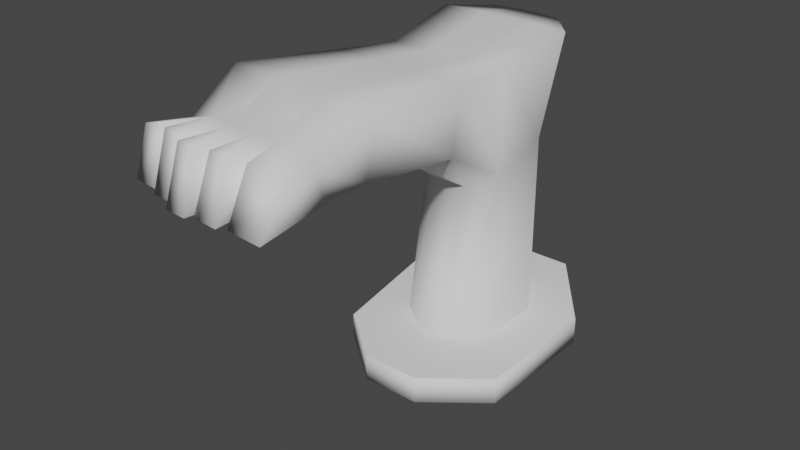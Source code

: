 # Source: ButtPlugFoot.blend  (saved by Blender 2.82.7; exported with 4.5.12 LTS)
import bpy
from mathutils import Matrix  # noqa: F401  (used for matrix-valued properties, if any)

bpy.ops.wm.read_factory_settings(use_empty=True)
scene = bpy.context.scene
scene.name = 'Scene'

# ---- collections
col_collection = bpy.data.collections.new('Collection'); scene.collection.children.link(col_collection)

# ---- world
world_world = bpy.data.worlds.new('World'); scene.world = world_world
world_world.use_nodes = True; world_world.node_tree.nodes.clear()
_N = world_world.node_tree.nodes; _L = world_world.node_tree.links
n0 = _N.new('ShaderNodeOutputWorld'); n0.name = 'World Output'; n0.location = (300, 300)
n1 = _N.new('ShaderNodeBackground'); n1.name = 'Background'; n1.location = (10, 300)
n1.inputs[0].default_value = (0.05088, 0.05088, 0.05088, 1.0)
_L.new(n1.outputs[0], n0.inputs[0])
n0.is_active_output = True
world_world.color = (0.05088, 0.05088, 0.05088)
world_world.use_sun_shadow = False
world_world.sun_shadow_jitter_overblur = 0.0

# ---- meshes
me_cube_001 = bpy.data.meshes.new('Cube.001')
me_cube_001.from_pydata([(-0.07373, -0.2776, -0.3782), (-0.05151, -0.2361, -0.2687), (0.02045, -0.2776, -0.3782), (0.02214, -0.2361, -0.2687), (-0.1147, 0.1227, -0.3984), (-0.07298, -0.08222, -0.3782), (-0.09417, -0.2018, -0.3916), (-0.0675, -0.1769, -0.2687), (-0.05092, -0.1174, -0.2346), (-0.1003, 0.1227, -0.3284), (0.0799, -0.1992, -0.3916), (0.0789, -0.08222, -0.3782), (0.1, 0.15, -0.3984), (0.0856, 0.15, -0.3284), (0.05388, -0.1174, -0.2346), (0.06863, -0.1749, -0.2687), (0.06863, -0.1749, -0.03373), (0.02214, -0.2361, -0.03373), (-0.05151, -0.2361, -0.03373), (-0.0675, -0.1769, -0.03373), (-0.05092, -0.08339, -0.03373), (0.06784, -0.08339, -0.03373), (-0.0794, 0.1897, -0.3284), (0.09164, 0.225, -0.3718), (-0.0866, 0.2114, -0.3718), (0.08444, 0.2033, -0.3284), (-0.04234, -0.2776, -0.3802), (-0.01095, -0.2776, -0.3802), (-0.002413, -0.2361, -0.2596), (-0.02696, -0.2361, -0.2596), (-0.04321, 0.1318, -0.3194), (0.02119, 0.1409, -0.3194), (-0.01133, -0.08339, -0.2255), (0.02825, -0.08339, -0.2255), (0.026, 0.1409, -0.4004), (-0.04801, 0.1318, -0.4004), (0.02827, -0.08222, -0.3802), (-0.02235, -0.08222, -0.3802), (0.02188, -0.2001, -0.3936), (-0.03615, -0.201, -0.3936), (-0.002413, -0.2361, -0.03373), (-0.02696, -0.2361, -0.03373), (-0.01133, -0.05207, -0.03373), (0.02825, -0.05207, -0.03373), (0.04287, -0.3033, -0.03373), (0.1287, -0.1902, -0.03373), (0.007873, 0.3055, -0.3281), (-0.01871, 0.3036, -0.3281), (-0.01774, 0.2839, -0.389), (0.006904, 0.2856, -0.389), (0.01203, 0.2193, -0.3829), (0.04287, 0.2216, -0.3829), (0.02614, 0.1769, -0.3893), (-0.05011, 0.2147, -0.3829), (-0.01933, 0.2171, -0.3829), (-0.04109, 0.1706, -0.3893), (-0.01694, 0.1955, -0.3194), (-0.0477, 0.1929, -0.3284), (-0.03801, 0.1585, -0.3194), (0.04046, 0.2, -0.3284), (0.009638, 0.1975, -0.3194), (0.02208, 0.1648, -0.3194), (-0.0658, 0.2618, -0.3874), (-0.09447, 0.2592, -0.3787), (-0.09118, 0.2786, -0.3277), (-0.05948, 0.2818, -0.3277), (0.01841, 0.2787, -0.3879), (0.01271, 0.2981, -0.3271), (0.04354, 0.3007, -0.3271), (0.04264, 0.2805, -0.3879), (-0.05125, 0.2705, -0.3888), (-0.05214, 0.2899, -0.328), (-0.02138, 0.2924, -0.328), (-0.02707, 0.2723, -0.3888), (0.1012, 0.27, -0.3716), (0.06286, 0.2764, -0.3872), (0.05522, 0.2972, -0.3284), (0.0992, 0.3005, -0.3284), (-0.08862, -0.005366, -0.3858), (-0.06943, -0.02737, -0.2911), (0.08681, 0.004868, -0.3858), (0.06054, -0.01714, -0.2911), (-0.03197, -0.001955, -0.3878), (0.02742, 0.001456, -0.3878), (0.02561, 0.0007234, -0.282), (-0.02329, -0.002688, -0.282), (-0.09308, -0.3033, -0.03373), (-0.1226, -0.194, -0.03373), (-0.09199, -0.02134, -0.03373), (0.1272, -0.02134, -0.03373), (-0.002443, -0.3033, -0.03373), (-0.04776, -0.3033, -0.03373), (-0.01891, 0.03646, -0.03373), (0.05417, 0.03646, -0.03373), (0.04287, -0.3033, 0.0), (0.1287, -0.1902, 0.0), (-0.09308, -0.3033, 0.0), (-0.1226, -0.194, 0.0), (-0.09199, -0.02134, 0.0), (0.1272, -0.02134, 0.0), (-0.002443, -0.3033, 0.0), (-0.04776, -0.3033, 0.0), (-0.01891, 0.03646, 0.0), (0.05417, 0.03646, 0.0), (0.02148, -0.234, 0.0), (-0.05019, -0.234, 0.0), (-0.06575, -0.1764, 0.0), (0.06596, -0.08535, 0.0), (-0.002412, -0.234, 0.0), (-0.0263, -0.234, 0.0), (-0.01109, -0.05488, 0.0), (-0.04962, -0.08535, 0.0), (0.06672, -0.1744, 0.0), (0.02743, -0.05488, 0.0)], [], [(10, 15, 3, 2), (26, 29, 1, 0), (38, 10, 2, 27), (28, 3, 17, 40), (61, 60, 56, 58, 30, 31), (85, 79, 8, 32), (7, 1, 18, 19), (83, 80, 11, 36), (36, 11, 10, 38), (23, 25, 13, 12), (80, 81, 14, 11), (11, 14, 15, 10), (0, 1, 7, 6), (6, 7, 8, 5), (78, 79, 9, 4), (41, 40, 90, 91), (19, 18, 86, 87), (8, 7, 19, 20), (32, 8, 20, 42), (15, 14, 21, 16), (3, 15, 16, 17), (58, 57, 22, 9, 30), (4, 9, 22, 24), (55, 54, 50, 52, 34, 35), (24, 53, 55, 35, 4), (14, 33, 43, 21), (33, 32, 42, 43), (21, 43, 93, 89), (40, 17, 44, 90), (18, 41, 91, 86), (43, 42, 92, 93), (5, 37, 39, 6), (37, 36, 38, 39), (78, 82, 37, 5), (82, 83, 36, 37), (52, 51, 23, 12, 34), (81, 84, 33, 14), (84, 85, 32, 33), (49, 48, 47, 46), (25, 59, 61, 31, 13), (1, 29, 41, 18), (29, 28, 40, 41), (6, 39, 26, 0), (39, 38, 27, 26), (2, 3, 28, 27), (27, 28, 29, 26), (50, 51, 52), (53, 54, 55), (56, 57, 58), (59, 60, 61), (54, 48, 49, 50), (56, 47, 48, 54), (60, 46, 47, 56), (50, 49, 46, 60), (62, 63, 64, 65), (24, 63, 62, 53), (22, 64, 63, 24), (57, 65, 64, 22), (53, 62, 65, 57), (66, 67, 68, 69), (60, 67, 66, 50), (59, 68, 67, 60), (51, 69, 68, 59), (50, 66, 69, 51), (70, 71, 72, 73), (57, 71, 70, 53), (56, 72, 71, 57), (54, 73, 72, 56), (53, 70, 73, 54), (74, 75, 76, 77), (51, 75, 74, 23), (59, 76, 75, 51), (25, 77, 76, 59), (23, 74, 77, 25), (31, 30, 85, 84), (13, 31, 84, 81), (35, 34, 83, 82), (4, 35, 82, 78), (5, 8, 79, 78), (12, 13, 81, 80), (34, 12, 80, 83), (30, 9, 79, 85), (20, 19, 87, 88), (42, 20, 88, 92), (17, 16, 45, 44), (16, 21, 89, 45), (92, 88, 98, 102), (44, 45, 95, 94), (88, 87, 97, 98), (93, 92, 102, 103), (89, 93, 103, 99), (90, 44, 94, 100), (87, 86, 96, 97), (45, 89, 99, 95), (91, 90, 100, 101), (86, 91, 101, 96), (96, 101, 109, 105), (95, 99, 107, 112), (103, 102, 110, 113), (94, 95, 112, 104), (98, 97, 106, 111), (100, 94, 104, 108), (101, 100, 108, 109), (97, 96, 105, 106), (99, 103, 113, 107), (102, 98, 111, 110), (105, 109, 113, 110), (106, 105, 110, 111), (109, 108, 107, 113), (108, 104, 112, 107)])
me_cube_001.polygons.foreach_set('use_smooth', [1, 1, 1, 1, 1, 1, 1, 1, 1, 1, 1, 1, 1, 1, 1, 0, 0, 1, 1, 1, 1, 1, 1, 1, 1, 1, 1, 0, 0, 0, 0, 1, 1, 1, 1, 1, 1, 1, 1, 1, 1, 1, 1, 1, 1, 1, 1, 1, 1, 1, 1, 1, 1, 1, 1, 1, 1, 1, 1, 1, 1, 1, 1, 1, 1, 1, 1, 1, 1, 1, 1, 1, 1, 1, 1, 1, 1, 1, 1, 1, 1, 1, 0, 0, 0, 0, 1, 1, 1, 1, 1, 1, 1, 1, 1, 1, 0, 0, 0, 0, 0, 0, 0, 0, 0, 0, 0, 0, 0, 0])
_uv = me_cube_001.uv_layers.new(name='UVMap')
_uv.uv.foreach_set('vector', [0.375, 0.6875, 0.625, 0.6875, 0.625, 0.75, 0.375, 0.75, 0.375, 0.9167, 0.625, 0.9167, 0.625, 1.0, 0.375, 1.0, 0.2917, 0.6875, 0.375, 0.6875, 0.375, 0.75, 0.2917, 0.75, 0.625, 0.8333, 0.625, 0.75, 0.625, 0.75, 0.625, 0.8333, 0.7083, 0.5496, 0.7319, 0.5312, 0.7682, 0.5312, 0.7917, 0.5491, 0.7917, 0.5625, 0.7083, 0.5625, 0.7917, 0.6016, 0.875, 0.6016, 0.875, 0.625, 0.7917, 0.625, 0.625, 0.0625, 0.625, 0.0, 0.625, 0.0, 0.625, 0.0625, 0.2917, 0.6016, 0.375, 0.6016, 0.375, 0.625, 0.2917, 0.625, 0.2917, 0.625, 0.375, 0.625, 0.375, 0.6875, 0.2917, 0.6875, 0.375, 0.5312, 0.625, 0.5312, 0.625, 0.5625, 0.375, 0.5625, 0.375, 0.6016, 0.625, 0.6016, 0.625, 0.625, 0.375, 0.625, 0.375, 0.625, 0.625, 0.625, 0.625, 0.6875, 0.375, 0.6875, 0.375, 0.0, 0.625, 0.0, 0.625, 0.0625, 0.375, 0.0625, 0.375, 0.0625, 0.625, 0.0625, 0.625, 0.125, 0.375, 0.125, 0.375, 0.1484, 0.625, 0.1484, 0.625, 0.1875, 0.375, 0.1875, 0.625, 0.9167, 0.625, 0.8333, 0.625, 0.8333, 0.625, 0.9167, 0.625, 0.0625, 0.625, 0.0, 0.625, 0.0, 0.625, 0.0625, 0.625, 0.125, 0.625, 0.0625, 0.625, 0.0625, 0.625, 0.125, 0.7917, 0.625, 0.875, 0.625, 0.875, 0.625, 0.7917, 0.625, 0.625, 0.6875, 0.625, 0.625, 0.625, 0.625, 0.625, 0.6875, 0.625, 0.75, 0.625, 0.6875, 0.625, 0.6875, 0.625, 0.75, 0.7917, 0.5491, 0.8151, 0.5312, 0.875, 0.5312, 0.875, 0.5625, 0.7917, 0.5625, 0.375, 0.1875, 0.625, 0.1875, 0.625, 0.2188, 0.375, 0.2187, 0.2083, 0.5481, 0.2299, 0.5312, 0.27, 0.5312, 0.2917, 0.5484, 0.2917, 0.5625, 0.2083, 0.5625, 0.125, 0.5312, 0.1867, 0.5312, 0.2083, 0.5481, 0.2083, 0.5625, 0.125, 0.5625, 0.625, 0.625, 0.7083, 0.625, 0.7083, 0.625, 0.625, 0.625, 0.7083, 0.625, 0.7917, 0.625, 0.7917, 0.625, 0.7083, 0.625, 0.625, 0.625, 0.7083, 0.625, 0.7083, 0.625, 0.625, 0.625, 0.625, 0.8333, 0.625, 0.75, 0.625, 0.75, 0.625, 0.8333, 0.625, 1.0, 0.625, 0.9167, 0.625, 0.9167, 0.625, 1.0, 0.7083, 0.625, 0.7917, 0.625, 0.7917, 0.625, 0.7083, 0.625, 0.125, 0.625, 0.2083, 0.625, 0.2083, 0.6875, 0.125, 0.6875, 0.2083, 0.625, 0.2917, 0.625, 0.2917, 0.6875, 0.2083, 0.6875, 0.125, 0.6016, 0.2083, 0.6016, 0.2083, 0.625, 0.125, 0.625, 0.2083, 0.6016, 0.2917, 0.6016, 0.2917, 0.625, 0.2083, 0.625, 0.2917, 0.5484, 0.3133, 0.5312, 0.375, 0.5312, 0.375, 0.5625, 0.2917, 0.5625, 0.625, 0.6016, 0.7083, 0.6016, 0.7083, 0.625, 0.625, 0.625, 0.7083, 0.6016, 0.7917, 0.6016, 0.7917, 0.625, 0.7083, 0.625, 0.27, 0.5312, 0.2299, 0.5312, 0.625, 0.3523, 0.625, 0.3977, 0.625, 0.5312, 0.6848, 0.5312, 0.7083, 0.5496, 0.7083, 0.5625, 0.625, 0.5625, 0.625, 1.0, 0.625, 0.9167, 0.625, 0.9167, 0.625, 1.0, 0.625, 0.9167, 0.625, 0.8333, 0.625, 0.8333, 0.625, 0.9167, 0.125, 0.6875, 0.2083, 0.6875, 0.2083, 0.75, 0.125, 0.75, 0.2083, 0.6875, 0.2917, 0.6875, 0.2917, 0.75, 0.2083, 0.75, 0.375, 0.75, 0.625, 0.75, 0.625, 0.8333, 0.375, 0.8333, 0.375, 0.8333, 0.625, 0.8333, 0.625, 0.9167, 0.375, 0.9167, 0.27, 0.5312, 0.3014, 0.5475, 0.2917, 0.5484, 0.1867, 0.5312, 0.2179, 0.5477, 0.2083, 0.5481, 0.625, 0.3523, 0.6241, 0.3234, 0.6256, 0.3003, 0.6848, 0.5312, 0.7083, 0.5331, 0.7083, 0.5496, 0.2299, 0.5312, 0.2299, 0.5312, 0.27, 0.5312, 0.27, 0.5312, 0.625, 0.3523, 0.625, 0.3523, 0.2299, 0.5312, 0.2299, 0.5312, 0.625, 0.3977, 0.625, 0.3977, 0.625, 0.3523, 0.625, 0.3523, 0.27, 0.5312, 0.27, 0.5312, 0.625, 0.3977, 0.625, 0.3977, 0.1867, 0.5312, 0.125, 0.5312, 0.625, 0.2188, 0.625, 0.2936, 0.125, 0.5312, 0.125, 0.5312, 0.1867, 0.5312, 0.1867, 0.5312, 0.625, 0.2188, 0.625, 0.2188, 0.125, 0.5312, 0.125, 0.5312, 0.625, 0.2936, 0.625, 0.2936, 0.625, 0.2188, 0.625, 0.2188, 0.1867, 0.5312, 0.1867, 0.5312, 0.625, 0.2936, 0.625, 0.2936, 0.27, 0.5312, 0.625, 0.3977, 0.625, 0.4565, 0.3133, 0.5312, 0.625, 0.3977, 0.625, 0.3977, 0.27, 0.5312, 0.27, 0.5312, 0.625, 0.4565, 0.625, 0.4565, 0.625, 0.3977, 0.625, 0.3977, 0.3133, 0.5312, 0.3133, 0.5312, 0.625, 0.4565, 0.625, 0.4565, 0.27, 0.5312, 0.27, 0.5312, 0.3133, 0.5312, 0.3133, 0.5312, 0.1867, 0.5312, 0.625, 0.2936, 0.625, 0.3523, 0.2299, 0.5312, 0.625, 0.2936, 0.625, 0.2936, 0.1867, 0.5312, 0.1867, 0.5312, 0.625, 0.3523, 0.625, 0.3523, 0.625, 0.2936, 0.625, 0.2936, 0.2299, 0.5312, 0.2299, 0.5312, 0.625, 0.3523, 0.625, 0.3523, 0.1867, 0.5312, 0.1867, 0.5312, 0.2299, 0.5312, 0.2299, 0.5312, 0.375, 0.5312, 0.3133, 0.5312, 0.625, 0.4565, 0.625, 0.5312, 0.3133, 0.5312, 0.3133, 0.5312, 0.375, 0.5312, 0.375, 0.5312, 0.625, 0.4565, 0.625, 0.4565, 0.3133, 0.5312, 0.3133, 0.5312, 0.625, 0.5312, 0.625, 0.5312, 0.625, 0.4565, 0.625, 0.4565, 0.375, 0.5312, 0.375, 0.5312, 0.625, 0.5312, 0.625, 0.5312, 0.7083, 0.5625, 0.7917, 0.5625, 0.7917, 0.6016, 0.7083, 0.6016, 0.625, 0.5625, 0.7083, 0.5625, 0.7083, 0.6016, 0.625, 0.6016, 0.2083, 0.5625, 0.2917, 0.5625, 0.2917, 0.6016, 0.2083, 0.6016, 0.125, 0.5625, 0.2083, 0.5625, 0.2083, 0.6016, 0.125, 0.6016, 0.375, 0.125, 0.625, 0.125, 0.625, 0.1484, 0.375, 0.1484, 0.375, 0.5625, 0.625, 0.5625, 0.625, 0.6016, 0.375, 0.6016, 0.2917, 0.5625, 0.375, 0.5625, 0.375, 0.6016, 0.2917, 0.6016, 0.7917, 0.5625, 0.875, 0.5625, 0.875, 0.6016, 0.7917, 0.6016, 0.625, 0.125, 0.625, 0.0625, 0.625, 0.0625, 0.625, 0.125, 0.7917, 0.625, 0.875, 0.625, 0.875, 0.625, 0.7917, 0.625, 0.625, 0.75, 0.625, 0.6875, 0.625, 0.6875, 0.625, 0.75, 0.625, 0.6875, 0.625, 0.625, 0.625, 0.625, 0.625, 0.6875, 0.7917, 0.625, 0.875, 0.625, 0.875, 0.625, 0.7917, 0.625, 0.625, 0.75, 0.625, 0.6875, 0.625, 0.6875, 0.625, 0.75, 0.625, 0.125, 0.625, 0.0625, 0.625, 0.0625, 0.625, 0.125, 0.7083, 0.625, 0.7917, 0.625, 0.7917, 0.625, 0.7083, 0.625, 0.625, 0.625, 0.7083, 0.625, 0.7083, 0.625, 0.625, 0.625, 0.625, 0.8333, 0.625, 0.75, 0.625, 0.75, 0.625, 0.8333, 0.625, 0.0625, 0.625, 0.0, 0.625, 0.0, 0.625, 0.0625, 0.625, 0.6875, 0.625, 0.625, 0.625, 0.625, 0.625, 0.6875, 0.625, 0.9167, 0.625, 0.8333, 0.625, 0.8333, 0.625, 0.9167, 0.625, 1.0, 0.625, 0.9167, 0.625, 0.9167, 0.625, 1.0, 0.625, 1.0, 0.625, 0.9167, 0.625, 0.9167, 0.625, 1.0, 0.625, 0.6875, 0.625, 0.625, 0.625, 0.625, 0.625, 0.6875, 0.7083, 0.625, 0.7917, 0.625, 0.7917, 0.625, 0.7083, 0.625, 0.625, 0.75, 0.625, 0.6875, 0.625, 0.6875, 0.625, 0.75, 0.625, 0.125, 0.625, 0.0625, 0.625, 0.0625, 0.625, 0.125, 0.625, 0.8333, 0.625, 0.75, 0.625, 0.75, 0.625, 0.8333, 0.625, 0.9167, 0.625, 0.8333, 0.625, 0.8333, 0.625, 0.9167, 0.625, 0.0625, 0.625, 0.0, 0.625, 0.0, 0.625, 0.0625, 0.625, 0.625, 0.7083, 0.625, 0.7083, 0.625, 0.625, 0.625, 0.7917, 0.625, 0.875, 0.625, 0.875, 0.625, 0.7917, 0.625, 0.625, 1.0, 0.625, 0.9167, 0.625, 0.9167, 0.625, 1.0, 0.625, 0.0625, 0.625, 0.0, 0.625, 0.0, 0.625, 0.0625, 0.625, 0.9167, 0.625, 0.8333, 0.625, 0.8333, 0.625, 0.9167, 0.625, 0.8333, 0.625, 0.75, 0.625, 0.75, 0.625, 0.8333])
me_cube_001.use_remesh_fix_poles = True
me_cube_001.use_remesh_preserve_attributes = False
me_cube_001.use_mirror_vertex_groups = False
me_cube_001.update()

# ---- objects
ob_cube = bpy.data.objects.new('Cube', me_cube_001)

# ---- transforms, parenting, visibility, modifiers, constraints
ob_cube.location = (0.0, 0.0, 0.0)
ob_cube.rotation_euler = (3.142, -0.0, 0.0)
ob_cube.lineart.crease_threshold = 0.0

# ---- collection membership
col_collection.objects.link(ob_cube)

# ---- scene / render settings (as saved in the file)
scene.frame_start = 1; scene.frame_end = 250; scene.frame_set(1)
scene.render.engine = 'BLENDER_EEVEE_NEXT'
scene.cycles.use_denoising = False
scene.cycles.samples = 128
scene.cycles.sampling_pattern = 'TABULATED_SOBOL'
scene.cycles.use_adaptive_sampling = False
scene.cycles.use_light_tree = False
scene.view_settings.view_transform = 'Filmic'
bpy.context.view_layer.update()

# ---- added for rendering (the .blend has no active camera and no usable light): camera, sun
cam_auto = bpy.data.cameras.new('AutoCamera')
cam_auto.lens = 50.0
cam_auto.sensor_width = 36.0
cam_auto.clip_end = 1000.0
ob_auto_camera = bpy.data.objects.new('AutoCamera', cam_auto)
scene.collection.objects.link(ob_auto_camera)
ob_auto_camera.location = (0.716261, -0.856957, 0.770783)
ob_auto_camera.rotation_euler = (1.09748, -7.21219e-08, 0.694738)
scene.camera = ob_auto_camera
light_auto_sun = bpy.data.lights.new('AutoSun', 'SUN')
light_auto_sun.energy = 3.0
light_auto_sun.angle = 0.0523599
ob_auto_sun = bpy.data.objects.new('AutoSun', light_auto_sun)
scene.collection.objects.link(ob_auto_sun)
ob_auto_sun.rotation_euler = (0.872665, 0.174533, 0.523599)
bpy.context.view_layer.update()
